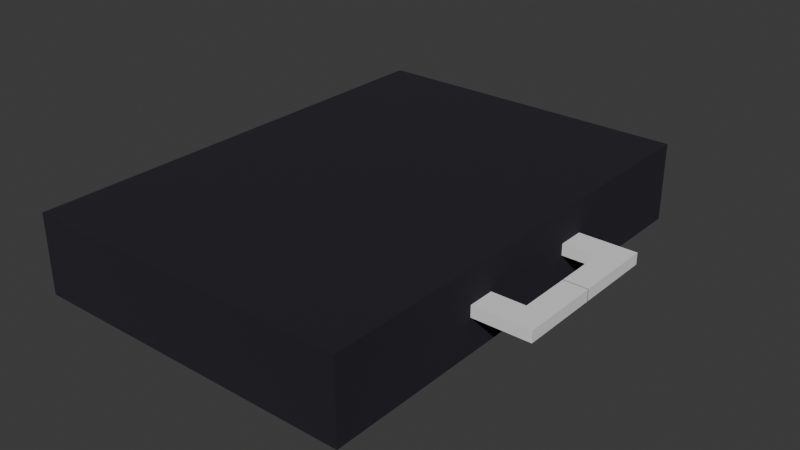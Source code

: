 # Source: luggage_null.blend  (saved by Blender 4.4.30; exported with 4.5.12 LTS)
import bpy
from mathutils import Matrix  # noqa: F401  (used for matrix-valued properties, if any)

bpy.ops.wm.read_factory_settings(use_empty=True)
scene = bpy.context.scene
scene.name = 'Scene'

# ---- collections
col_collection = bpy.data.collections.new('Collection'); scene.collection.children.link(col_collection)

# ---- materials (node trees are filled in below, after node groups)
mat_material_001 = bpy.data.materials.new('Material.001')

# ---- material node trees
mat_material_001.use_nodes = True; mat_material_001.node_tree.nodes.clear()
_N = mat_material_001.node_tree.nodes; _L = mat_material_001.node_tree.links
n0 = _N.new('ShaderNodeBsdfPrincipled'); n0.name = 'Principled BSDF'; n0.location = (10, 300)
n0.inputs[0].default_value = (0.01008, 0.008079, 0.01599, 1.0)
n0.inputs[2].default_value = 1.0
n1 = _N.new('ShaderNodeOutputMaterial'); n1.name = 'Material Output'; n1.location = (300, 300)
_L.new(n0.outputs[0], n1.inputs[0])
n1.is_active_output = True

# ---- world
world_world = bpy.data.worlds.new('World'); scene.world = world_world
world_world.use_nodes = True; world_world.node_tree.nodes.clear()
_N = world_world.node_tree.nodes; _L = world_world.node_tree.links
n0 = _N.new('ShaderNodeOutputWorld'); n0.name = 'World Output'; n0.location = (300, 300)
n1 = _N.new('ShaderNodeBackground'); n1.name = 'Background'; n1.location = (10, 300)
n1.inputs[0].default_value = (0.05088, 0.05088, 0.05088, 1.0)
_L.new(n1.outputs[0], n0.inputs[0])
n0.is_active_output = True
world_world.color = (0.05088, 0.05088, 0.05088)
world_world.sun_shadow_jitter_overblur = 0.0

# ---- meshes
me_cube_001 = bpy.data.meshes.new('Cube.001')
me_cube_001.from_pydata([(-1.0, -1.0, -1.0), (-1.0, -1.0, 1.0), (-1.0, 1.0, -1.0), (-1.0, 1.0, 1.0), (1.0, -1.0, -1.0), (1.0, -1.0, 1.0), (1.0, 1.0, -1.0), (1.0, 1.0, 1.0), (0.9688, 0.2236, -0.1223), (0.9688, 0.2236, 0.1641), (0.9688, 0.3386, -0.1223), (0.9688, 0.3386, 0.1641), (1.202, 0.2236, -0.1223), (1.202, 0.2236, 0.1641), (1.202, 0.3386, -0.1223), (1.202, 0.3386, 0.1641), (1.345, 0.3386, 0.1641), (1.345, 0.3386, -0.1223), (1.345, 0.2236, -0.1223), (1.345, 0.2236, 0.1641), (1.202, -0.001325, 0.1641), (1.202, -0.001325, -0.1223), (1.345, -0.001325, 0.1641), (1.345, -0.001325, -0.1223), (0.9688, -0.2236, -0.1223), (0.9688, -0.2236, 0.1641), (0.9688, -0.3386, -0.1223), (0.9688, -0.3386, 0.1641), (1.202, -0.2236, -0.1223), (1.202, -0.2236, 0.1641), (1.202, -0.3386, -0.1223), (1.202, -0.3386, 0.1641), (1.345, -0.3386, 0.1641), (1.345, -0.3386, -0.1223), (1.345, -0.2236, -0.1223), (1.345, -0.2236, 0.1641), (1.202, 0.001325, 0.1641), (1.202, 0.001325, -0.1223), (1.345, 0.001325, 0.1641), (1.345, 0.001325, -0.1223)], [], [(0, 1, 3, 2), (2, 3, 7, 6), (6, 7, 5, 4), (4, 5, 1, 0), (2, 6, 4, 0), (7, 3, 1, 5), (8, 9, 11, 10), (10, 11, 15, 14), (12, 14, 17, 18), (12, 13, 9, 8), (10, 14, 12, 8), (15, 11, 9, 13), (17, 16, 19, 18), (15, 13, 19, 16), (14, 15, 16, 17), (19, 13, 20, 22), (20, 21, 23, 22), (12, 18, 23, 21), (18, 19, 22, 23), (13, 12, 21, 20), (24, 26, 27, 25), (26, 30, 31, 27), (28, 34, 33, 30), (28, 24, 25, 29), (26, 24, 28, 30), (31, 29, 25, 27), (33, 34, 35, 32), (31, 32, 35, 29), (30, 33, 32, 31), (35, 38, 36, 29), (36, 38, 39, 37), (28, 37, 39, 34), (34, 39, 38, 35), (29, 36, 37, 28)])
me_cube_001.polygons.foreach_set('material_index', [0, 0, 0, 0, 0, 0, 1, 1, 1, 1, 1, 1, 1, 1, 1, 1, 1, 1, 1, 1, 1, 1, 1, 1, 1, 1, 1, 1, 1, 1, 1, 1, 1, 1])
_uv = me_cube_001.uv_layers.new(name='UVMap')
_uv.uv.foreach_set('vector', [0.375, 0.0, 0.625, 0.0, 0.625, 0.25, 0.375, 0.25, 0.375, 0.25, 0.625, 0.25, 0.625, 0.5, 0.375, 0.5, 0.375, 0.5, 0.625, 0.5, 0.625, 0.75, 0.375, 0.75, 0.375, 0.75, 0.625, 0.75, 0.625, 1.0, 0.375, 1.0, 0.125, 0.5, 0.375, 0.5, 0.375, 0.75, 0.125, 0.75, 0.625, 0.5, 0.875, 0.5, 0.875, 0.75, 0.625, 0.75, 0.375, 0.0, 0.625, 0.0, 0.625, 0.25, 0.375, 0.25, 0.375, 0.25, 0.625, 0.25, 0.625, 0.5, 0.375, 0.5, 0.375, 0.75, 0.375, 0.5, 0.375, 0.5, 0.375, 0.75, 0.375, 0.75, 0.625, 0.75, 0.625, 1.0, 0.375, 1.0, 0.125, 0.5, 0.375, 0.5, 0.375, 0.75, 0.125, 0.75, 0.625, 0.5, 0.875, 0.5, 0.875, 0.75, 0.625, 0.75, 0.375, 0.5, 0.625, 0.5, 0.625, 0.75, 0.375, 0.75, 0.625, 0.5, 0.625, 0.75, 0.625, 0.75, 0.625, 0.5, 0.375, 0.5, 0.625, 0.5, 0.625, 0.5, 0.375, 0.5, 0.625, 0.75, 0.625, 0.75, 0.625, 0.75, 0.625, 0.75, 0.625, 0.75, 0.375, 0.75, 0.375, 0.75, 0.625, 0.75, 0.375, 0.75, 0.375, 0.75, 0.375, 0.75, 0.375, 0.75, 0.375, 0.75, 0.625, 0.75, 0.625, 0.75, 0.375, 0.75, 0.625, 0.75, 0.375, 0.75, 0.375, 0.75, 0.625, 0.75, 0.375, 0.0, 0.375, 0.25, 0.625, 0.25, 0.625, 0.0, 0.375, 0.25, 0.375, 0.5, 0.625, 0.5, 0.625, 0.25, 0.375, 0.75, 0.375, 0.75, 0.375, 0.5, 0.375, 0.5, 0.375, 0.75, 0.375, 1.0, 0.625, 1.0, 0.625, 0.75, 0.125, 0.5, 0.125, 0.75, 0.375, 0.75, 0.375, 0.5, 0.625, 0.5, 0.625, 0.75, 0.875, 0.75, 0.875, 0.5, 0.375, 0.5, 0.375, 0.75, 0.625, 0.75, 0.625, 0.5, 0.625, 0.5, 0.625, 0.5, 0.625, 0.75, 0.625, 0.75, 0.375, 0.5, 0.375, 0.5, 0.625, 0.5, 0.625, 0.5, 0.625, 0.75, 0.625, 0.75, 0.625, 0.75, 0.625, 0.75, 0.625, 0.75, 0.625, 0.75, 0.375, 0.75, 0.375, 0.75, 0.375, 0.75, 0.375, 0.75, 0.375, 0.75, 0.375, 0.75, 0.375, 0.75, 0.375, 0.75, 0.625, 0.75, 0.625, 0.75, 0.625, 0.75, 0.625, 0.75, 0.375, 0.75, 0.375, 0.75])
me_cube_001.materials.append(mat_material_001)
me_cube_001.materials.append(None)
me_cube_001.update()

# ---- objects
ob_cube = bpy.data.objects.new('Cube', me_cube_001)

# ---- transforms, parenting, visibility, modifiers, constraints
ob_cube.location = (0.0, 0.0, 0.0)
ob_cube.scale = (1.0, 1.407, 0.2396)

# ---- collection membership
col_collection.objects.link(ob_cube)

# ---- scene / render settings (as saved in the file)
scene.frame_start = 1; scene.frame_end = 250; scene.frame_set(1)
scene.render.engine = 'BLENDER_EEVEE_NEXT'
bpy.context.view_layer.update()

# ---- added for rendering (the .blend has no active camera and no usable light): camera, sun
cam_auto = bpy.data.cameras.new('AutoCamera')
cam_auto.lens = 50.0
cam_auto.sensor_width = 36.0
cam_auto.clip_end = 1000.0
ob_auto_camera = bpy.data.objects.new('AutoCamera', cam_auto)
scene.collection.objects.link(ob_auto_camera)
ob_auto_camera.location = (3.5912, -4.10219, 2.73479)
ob_auto_camera.rotation_euler = (1.09748, -7.21219e-08, 0.694738)
scene.camera = ob_auto_camera
light_auto_sun = bpy.data.lights.new('AutoSun', 'SUN')
light_auto_sun.energy = 3.0
light_auto_sun.angle = 0.0523599
ob_auto_sun = bpy.data.objects.new('AutoSun', light_auto_sun)
scene.collection.objects.link(ob_auto_sun)
ob_auto_sun.rotation_euler = (0.872665, 0.174533, 0.523599)
bpy.context.view_layer.update()
